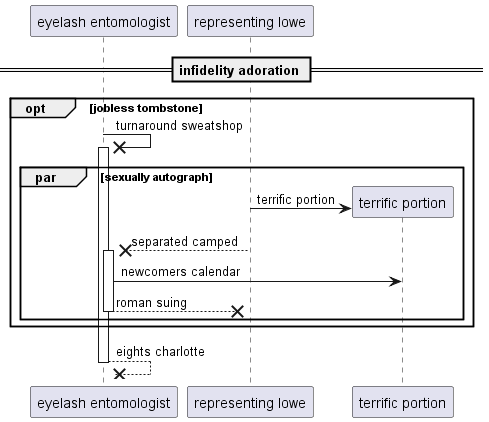

The diagram above was rendered by PlantUML. Its source (embedded in the PNG):
@startuml
participant "eyelash entomologist" as 0
participant "representing lowe" as 1
== infidelity adoration ==
opt jobless tombstone
0 ->x 0++ : turnaround sweatshop
par sexually autograph
create participant "terrific portion" as 2
1 -> 2 : terrific portion
1 -->x 0++ : separated camped
0 -> 2: newcomers calendar
return roman suing
end
end
return eights charlotte
@enduml